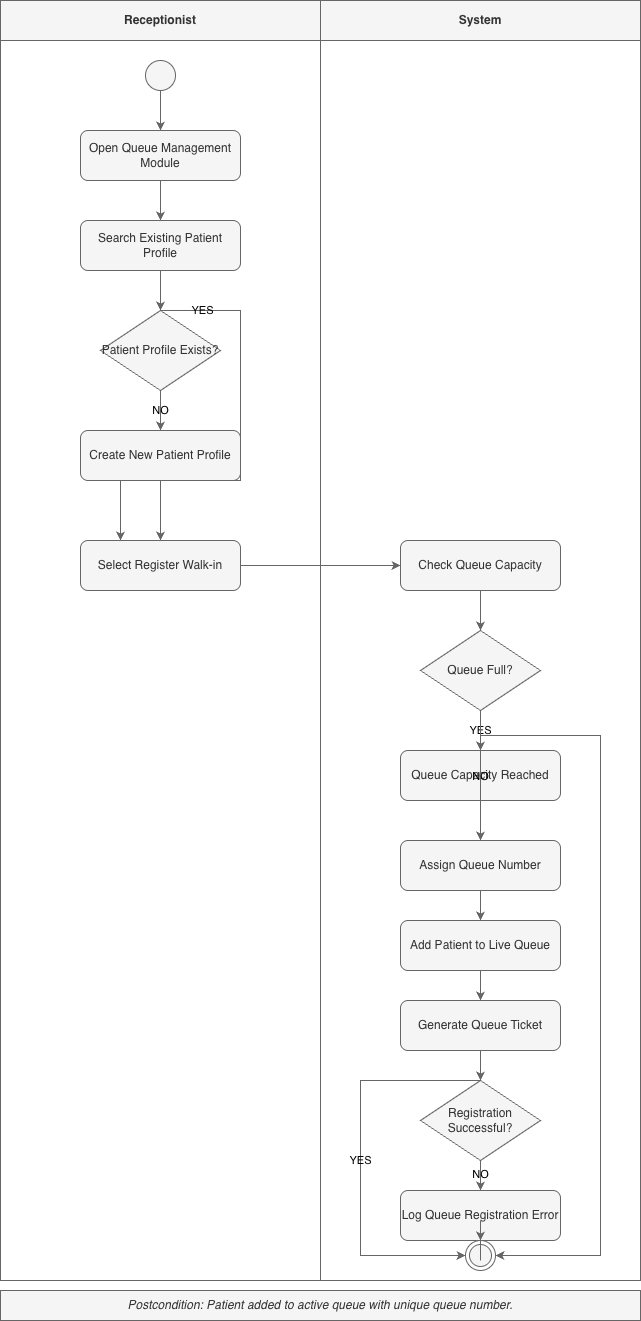

The diagram above was exported from draw.io. Its source (the exported page's mxGraphModel, read from the mxfile embedded in the PNG):
<mxGraphModel dx="1770" dy="920" grid="1" gridSize="10" guides="1" tooltips="1" connect="1" arrows="1" fold="1" page="1" pageScale="1" pageWidth="827" pageHeight="1169" background="#FFFFFF" math="0" shadow="0">
  <root>
    <mxCell id="0" />
    <mxCell id="1" parent="0" />
    <mxCell id="0UaikNoCT4Z1KhUDDv-L-350" parent="1" style="swimlane;whiteSpace=wrap;html=1;startSize=40;fontStyle=1;labelBackgroundColor=none;fillColor=#f5f5f5;fontColor=#333333;strokeColor=#666666;" value="Receptionist" vertex="1">
      <mxGeometry height="1280" width="320" x="20" y="20" as="geometry" />
    </mxCell>
    <mxCell id="0UaikNoCT4Z1KhUDDv-L-351" parent="0UaikNoCT4Z1KhUDDv-L-350" style="ellipse;whiteSpace=wrap;html=1;aspect=fixed;labelBackgroundColor=none;fillColor=#f5f5f5;fontColor=#333333;strokeColor=#666666;" value="" vertex="1">
      <mxGeometry height="30" width="30" x="145" y="60" as="geometry" />
    </mxCell>
    <mxCell id="0UaikNoCT4Z1KhUDDv-L-352" parent="0UaikNoCT4Z1KhUDDv-L-350" style="rounded=1;whiteSpace=wrap;html=1;labelBackgroundColor=none;fillColor=#f5f5f5;fontColor=#333333;strokeColor=#666666;" value="Open Queue Management Module" vertex="1">
      <mxGeometry height="50" width="160" x="80" y="130" as="geometry" />
    </mxCell>
    <mxCell id="0UaikNoCT4Z1KhUDDv-L-353" parent="0UaikNoCT4Z1KhUDDv-L-350" style="rounded=1;whiteSpace=wrap;html=1;labelBackgroundColor=none;fillColor=#f5f5f5;fontColor=#333333;strokeColor=#666666;" value="Search Existing Patient Profile" vertex="1">
      <mxGeometry height="50" width="160" x="80" y="220" as="geometry" />
    </mxCell>
    <mxCell id="0UaikNoCT4Z1KhUDDv-L-354" parent="0UaikNoCT4Z1KhUDDv-L-350" style="rhombus;whiteSpace=wrap;html=1;labelBackgroundColor=none;fillColor=#f5f5f5;fontColor=#333333;strokeColor=#666666;" value="Patient Profile Exists?" vertex="1">
      <mxGeometry height="80" width="120" x="100" y="310" as="geometry" />
    </mxCell>
    <mxCell id="0UaikNoCT4Z1KhUDDv-L-355" parent="0UaikNoCT4Z1KhUDDv-L-350" style="rounded=1;whiteSpace=wrap;html=1;labelBackgroundColor=none;fillColor=#f5f5f5;fontColor=#333333;strokeColor=#666666;" value="Create New Patient Profile" vertex="1">
      <mxGeometry height="50" width="160" x="80" y="430" as="geometry" />
    </mxCell>
    <mxCell id="0UaikNoCT4Z1KhUDDv-L-356" parent="0UaikNoCT4Z1KhUDDv-L-350" style="rounded=1;whiteSpace=wrap;html=1;labelBackgroundColor=none;fillColor=#f5f5f5;fontColor=#333333;strokeColor=#666666;" value="Select Register Walk-in" vertex="1">
      <mxGeometry height="50" width="160" x="80" y="540" as="geometry" />
    </mxCell>
    <mxCell id="0UaikNoCT4Z1KhUDDv-L-357" parent="1" style="swimlane;whiteSpace=wrap;html=1;startSize=40;fontStyle=1;labelBackgroundColor=none;fillColor=#f5f5f5;fontColor=#333333;strokeColor=#666666;" value="System" vertex="1">
      <mxGeometry height="1280" width="320" x="340" y="20" as="geometry" />
    </mxCell>
    <mxCell id="0UaikNoCT4Z1KhUDDv-L-358" parent="0UaikNoCT4Z1KhUDDv-L-357" style="rounded=1;whiteSpace=wrap;html=1;labelBackgroundColor=none;fillColor=#f5f5f5;fontColor=#333333;strokeColor=#666666;" value="Check Queue Capacity" vertex="1">
      <mxGeometry height="50" width="160" x="80" y="540" as="geometry" />
    </mxCell>
    <mxCell id="0UaikNoCT4Z1KhUDDv-L-359" parent="0UaikNoCT4Z1KhUDDv-L-357" style="rhombus;whiteSpace=wrap;html=1;labelBackgroundColor=none;fillColor=#f5f5f5;fontColor=#333333;strokeColor=#666666;" value="Queue Full?" vertex="1">
      <mxGeometry height="80" width="120" x="100" y="630" as="geometry" />
    </mxCell>
    <mxCell id="0UaikNoCT4Z1KhUDDv-L-360" parent="0UaikNoCT4Z1KhUDDv-L-357" style="rounded=1;whiteSpace=wrap;html=1;labelBackgroundColor=none;fillColor=#f5f5f5;fontColor=#333333;strokeColor=#666666;" value="Queue Capacity Reached" vertex="1">
      <mxGeometry height="50" width="160" x="80" y="750" as="geometry" />
    </mxCell>
    <mxCell id="0UaikNoCT4Z1KhUDDv-L-361" parent="0UaikNoCT4Z1KhUDDv-L-357" style="rounded=1;whiteSpace=wrap;html=1;labelBackgroundColor=none;fillColor=#f5f5f5;fontColor=#333333;strokeColor=#666666;" value="Assign Queue Number" vertex="1">
      <mxGeometry height="50" width="160" x="80" y="840" as="geometry" />
    </mxCell>
    <mxCell id="0UaikNoCT4Z1KhUDDv-L-362" parent="0UaikNoCT4Z1KhUDDv-L-357" style="rounded=1;whiteSpace=wrap;html=1;labelBackgroundColor=none;fillColor=#f5f5f5;fontColor=#333333;strokeColor=#666666;" value="Add Patient to Live Queue" vertex="1">
      <mxGeometry height="50" width="160" x="80" y="920" as="geometry" />
    </mxCell>
    <mxCell id="0UaikNoCT4Z1KhUDDv-L-363" parent="0UaikNoCT4Z1KhUDDv-L-357" style="rounded=1;whiteSpace=wrap;html=1;labelBackgroundColor=none;fillColor=#f5f5f5;fontColor=#333333;strokeColor=#666666;" value="Generate Queue Ticket" vertex="1">
      <mxGeometry height="50" width="160" x="80" y="1000" as="geometry" />
    </mxCell>
    <mxCell id="0UaikNoCT4Z1KhUDDv-L-364" parent="0UaikNoCT4Z1KhUDDv-L-357" style="rhombus;whiteSpace=wrap;html=1;labelBackgroundColor=none;fillColor=#f5f5f5;fontColor=#333333;strokeColor=#666666;" value="Registration Successful?" vertex="1">
      <mxGeometry height="80" width="120" x="100" y="1080" as="geometry" />
    </mxCell>
    <mxCell id="0UaikNoCT4Z1KhUDDv-L-365" parent="0UaikNoCT4Z1KhUDDv-L-357" style="rounded=1;whiteSpace=wrap;html=1;labelBackgroundColor=none;fillColor=#f5f5f5;fontColor=#333333;strokeColor=#666666;" value="Log Queue Registration Error" vertex="1">
      <mxGeometry height="50" width="160" x="80" y="1190" as="geometry" />
    </mxCell>
    <mxCell id="0UaikNoCT4Z1KhUDDv-L-366" parent="0UaikNoCT4Z1KhUDDv-L-357" style="ellipse;html=1;shape=endState;labelBackgroundColor=none;fillColor=#f5f5f5;fontColor=#333333;strokeColor=#666666;" value="" vertex="1">
      <mxGeometry height="30" width="30" x="145" y="1240" as="geometry" />
    </mxCell>
    <mxCell id="0UaikNoCT4Z1KhUDDv-L-367" parent="1" style="text;html=1;strokeColor=#666666;fillColor=#f5f5f5;align=center;verticalAlign=middle;whiteSpace=wrap;rounded=0;fontStyle=2;labelBackgroundColor=none;fontColor=#333333;" value="Postcondition: Patient added to active queue with unique queue number." vertex="1">
      <mxGeometry height="30" width="640" x="20" y="1310" as="geometry" />
    </mxCell>
    <mxCell id="0UaikNoCT4Z1KhUDDv-L-368" edge="1" parent="1" source="0UaikNoCT4Z1KhUDDv-L-351" style="edgeStyle=orthogonalEdgeStyle;rounded=0;orthogonalLoop=1;jettySize=auto;html=1;fontColor=default;labelBackgroundColor=none;fillColor=#f5f5f5;strokeColor=#666666;" target="0UaikNoCT4Z1KhUDDv-L-352" value="">
      <mxGeometry relative="1" as="geometry" />
    </mxCell>
    <mxCell id="0UaikNoCT4Z1KhUDDv-L-369" edge="1" parent="1" source="0UaikNoCT4Z1KhUDDv-L-352" style="edgeStyle=orthogonalEdgeStyle;rounded=0;orthogonalLoop=1;jettySize=auto;html=1;fontColor=default;labelBackgroundColor=none;fillColor=#f5f5f5;strokeColor=#666666;" target="0UaikNoCT4Z1KhUDDv-L-353" value="">
      <mxGeometry relative="1" as="geometry" />
    </mxCell>
    <mxCell id="0UaikNoCT4Z1KhUDDv-L-370" edge="1" parent="1" source="0UaikNoCT4Z1KhUDDv-L-353" style="edgeStyle=orthogonalEdgeStyle;rounded=0;orthogonalLoop=1;jettySize=auto;html=1;fontColor=default;labelBackgroundColor=none;fillColor=#f5f5f5;strokeColor=#666666;" target="0UaikNoCT4Z1KhUDDv-L-354" value="">
      <mxGeometry relative="1" as="geometry" />
    </mxCell>
    <mxCell id="0UaikNoCT4Z1KhUDDv-L-371" edge="1" parent="1" source="0UaikNoCT4Z1KhUDDv-L-354" style="edgeStyle=orthogonalEdgeStyle;rounded=0;orthogonalLoop=1;jettySize=auto;html=1;fontColor=default;labelBackgroundColor=none;fillColor=#f5f5f5;strokeColor=#666666;" target="0UaikNoCT4Z1KhUDDv-L-355" value="NO">
      <mxGeometry relative="1" as="geometry" />
    </mxCell>
    <mxCell id="0UaikNoCT4Z1KhUDDv-L-372" edge="1" parent="1" source="0UaikNoCT4Z1KhUDDv-L-354" style="edgeStyle=orthogonalEdgeStyle;rounded=0;orthogonalLoop=1;jettySize=auto;html=1;fontColor=default;labelBackgroundColor=none;fillColor=#f5f5f5;strokeColor=#666666;" target="0UaikNoCT4Z1KhUDDv-L-356" value="YES">
      <mxGeometry relative="1" x="-0.8" as="geometry">
        <Array as="points">
          <mxPoint x="260" y="330" />
          <mxPoint x="260" y="500" />
          <mxPoint x="140" y="500" />
        </Array>
      </mxGeometry>
    </mxCell>
    <mxCell id="0UaikNoCT4Z1KhUDDv-L-373" edge="1" parent="1" source="0UaikNoCT4Z1KhUDDv-L-355" style="edgeStyle=orthogonalEdgeStyle;rounded=0;orthogonalLoop=1;jettySize=auto;html=1;fontColor=default;labelBackgroundColor=none;fillColor=#f5f5f5;strokeColor=#666666;" target="0UaikNoCT4Z1KhUDDv-L-356" value="">
      <mxGeometry relative="1" as="geometry" />
    </mxCell>
    <mxCell id="0UaikNoCT4Z1KhUDDv-L-374" edge="1" parent="1" source="0UaikNoCT4Z1KhUDDv-L-356" style="edgeStyle=orthogonalEdgeStyle;rounded=0;orthogonalLoop=1;jettySize=auto;html=1;fontColor=default;labelBackgroundColor=none;fillColor=#f5f5f5;strokeColor=#666666;" target="0UaikNoCT4Z1KhUDDv-L-358" value="">
      <mxGeometry relative="1" as="geometry" />
    </mxCell>
    <mxCell id="0UaikNoCT4Z1KhUDDv-L-375" edge="1" parent="1" source="0UaikNoCT4Z1KhUDDv-L-358" style="edgeStyle=orthogonalEdgeStyle;rounded=0;orthogonalLoop=1;jettySize=auto;html=1;fontColor=default;labelBackgroundColor=none;fillColor=#f5f5f5;strokeColor=#666666;" target="0UaikNoCT4Z1KhUDDv-L-359" value="">
      <mxGeometry relative="1" as="geometry" />
    </mxCell>
    <mxCell id="0UaikNoCT4Z1KhUDDv-L-376" edge="1" parent="1" source="0UaikNoCT4Z1KhUDDv-L-359" style="edgeStyle=orthogonalEdgeStyle;rounded=0;orthogonalLoop=1;jettySize=auto;html=1;fontColor=default;labelBackgroundColor=none;fillColor=#f5f5f5;strokeColor=#666666;" target="0UaikNoCT4Z1KhUDDv-L-360" value="YES">
      <mxGeometry relative="1" as="geometry" />
    </mxCell>
    <mxCell id="0UaikNoCT4Z1KhUDDv-L-377" edge="1" parent="1" source="0UaikNoCT4Z1KhUDDv-L-359" style="edgeStyle=orthogonalEdgeStyle;rounded=0;orthogonalLoop=1;jettySize=auto;html=1;fontColor=default;labelBackgroundColor=none;fillColor=#f5f5f5;strokeColor=#666666;" target="0UaikNoCT4Z1KhUDDv-L-361" value="NO">
      <mxGeometry relative="1" as="geometry" />
    </mxCell>
    <mxCell id="0UaikNoCT4Z1KhUDDv-L-378" edge="1" parent="1" source="0UaikNoCT4Z1KhUDDv-L-360" style="edgeStyle=orthogonalEdgeStyle;rounded=0;orthogonalLoop=1;jettySize=auto;html=1;fontColor=default;labelBackgroundColor=none;fillColor=#f5f5f5;strokeColor=#666666;" target="0UaikNoCT4Z1KhUDDv-L-366" value="">
      <mxGeometry relative="1" as="geometry">
        <Array as="points">
          <mxPoint x="620" y="755" />
          <mxPoint x="620" y="1275" />
          <mxPoint x="485" y="1275" />
        </Array>
      </mxGeometry>
    </mxCell>
    <mxCell id="0UaikNoCT4Z1KhUDDv-L-379" edge="1" parent="1" source="0UaikNoCT4Z1KhUDDv-L-361" style="edgeStyle=orthogonalEdgeStyle;rounded=0;orthogonalLoop=1;jettySize=auto;html=1;fontColor=default;labelBackgroundColor=none;fillColor=#f5f5f5;strokeColor=#666666;" target="0UaikNoCT4Z1KhUDDv-L-362" value="">
      <mxGeometry relative="1" as="geometry" />
    </mxCell>
    <mxCell id="0UaikNoCT4Z1KhUDDv-L-380" edge="1" parent="1" source="0UaikNoCT4Z1KhUDDv-L-362" style="edgeStyle=orthogonalEdgeStyle;rounded=0;orthogonalLoop=1;jettySize=auto;html=1;fontColor=default;labelBackgroundColor=none;fillColor=#f5f5f5;strokeColor=#666666;" target="0UaikNoCT4Z1KhUDDv-L-363" value="">
      <mxGeometry relative="1" as="geometry" />
    </mxCell>
    <mxCell id="0UaikNoCT4Z1KhUDDv-L-381" edge="1" parent="1" source="0UaikNoCT4Z1KhUDDv-L-363" style="edgeStyle=orthogonalEdgeStyle;rounded=0;orthogonalLoop=1;jettySize=auto;html=1;fontColor=default;labelBackgroundColor=none;fillColor=#f5f5f5;strokeColor=#666666;" target="0UaikNoCT4Z1KhUDDv-L-364" value="">
      <mxGeometry relative="1" as="geometry" />
    </mxCell>
    <mxCell id="0UaikNoCT4Z1KhUDDv-L-382" edge="1" parent="1" source="0UaikNoCT4Z1KhUDDv-L-364" style="edgeStyle=orthogonalEdgeStyle;rounded=0;orthogonalLoop=1;jettySize=auto;html=1;fontColor=default;labelBackgroundColor=none;fillColor=#f5f5f5;strokeColor=#666666;" target="0UaikNoCT4Z1KhUDDv-L-365" value="NO">
      <mxGeometry relative="1" as="geometry" />
    </mxCell>
    <mxCell id="0UaikNoCT4Z1KhUDDv-L-383" edge="1" parent="1" source="0UaikNoCT4Z1KhUDDv-L-364" style="edgeStyle=orthogonalEdgeStyle;rounded=0;orthogonalLoop=1;jettySize=auto;html=1;fontColor=default;labelBackgroundColor=none;fillColor=#f5f5f5;strokeColor=#666666;" target="0UaikNoCT4Z1KhUDDv-L-366" value="YES">
      <mxGeometry relative="1" as="geometry">
        <Array as="points">
          <mxPoint x="380" y="1100" />
          <mxPoint x="380" y="1275" />
          <mxPoint x="485" y="1275" />
        </Array>
      </mxGeometry>
    </mxCell>
    <mxCell id="0UaikNoCT4Z1KhUDDv-L-384" edge="1" parent="1" source="0UaikNoCT4Z1KhUDDv-L-365" style="edgeStyle=orthogonalEdgeStyle;rounded=0;orthogonalLoop=1;jettySize=auto;html=1;fontColor=default;labelBackgroundColor=none;fillColor=#f5f5f5;strokeColor=#666666;" target="0UaikNoCT4Z1KhUDDv-L-366" value="">
      <mxGeometry relative="1" as="geometry" />
    </mxCell>
  </root>
</mxGraphModel>